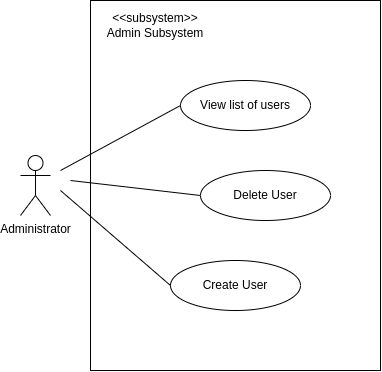

The diagram above was exported from draw.io. Its source (the exported page's mxGraphModel, read from the mxfile embedded in the PNG):
<mxGraphModel dx="1257" dy="747" grid="1" gridSize="10" guides="1" tooltips="1" connect="1" arrows="1" fold="1" page="1" pageScale="1" pageWidth="850" pageHeight="1100" math="0" shadow="0">
  <root>
    <mxCell id="0" />
    <mxCell id="1" parent="0" />
    <mxCell id="puTaV5ge7qOP3Mvq7ktK-1" value="" style="rounded=0;whiteSpace=wrap;html=1;" parent="1" vertex="1">
      <mxGeometry x="160" y="40" width="290" height="370" as="geometry" />
    </mxCell>
    <mxCell id="puTaV5ge7qOP3Mvq7ktK-2" value="&amp;lt;&amp;lt;subsystem&amp;gt;&amp;gt;&lt;br&gt;Admin Subsystem" style="text;html=1;strokeColor=none;fillColor=none;align=center;verticalAlign=middle;whiteSpace=wrap;rounded=0;" parent="1" vertex="1">
      <mxGeometry x="160" y="50" width="130" height="30" as="geometry" />
    </mxCell>
    <mxCell id="puTaV5ge7qOP3Mvq7ktK-3" value="Administrator" style="shape=umlActor;verticalLabelPosition=bottom;verticalAlign=top;html=1;outlineConnect=0;" parent="1" vertex="1">
      <mxGeometry x="90" y="195" width="30" height="60" as="geometry" />
    </mxCell>
    <mxCell id="puTaV5ge7qOP3Mvq7ktK-5" value="View list of users" style="ellipse;whiteSpace=wrap;html=1;" parent="1" vertex="1">
      <mxGeometry x="250" y="120" width="130" height="50" as="geometry" />
    </mxCell>
    <mxCell id="puTaV5ge7qOP3Mvq7ktK-6" value="Create User" style="ellipse;whiteSpace=wrap;html=1;" parent="1" vertex="1">
      <mxGeometry x="240" y="300" width="130" height="50" as="geometry" />
    </mxCell>
    <mxCell id="puTaV5ge7qOP3Mvq7ktK-7" value="" style="endArrow=none;html=1;rounded=0;entryX=0;entryY=0.5;entryDx=0;entryDy=0;" parent="1" target="puTaV5ge7qOP3Mvq7ktK-5" edge="1">
      <mxGeometry width="50" height="50" relative="1" as="geometry">
        <mxPoint x="130" y="210" as="sourcePoint" />
        <mxPoint x="200" y="190" as="targetPoint" />
      </mxGeometry>
    </mxCell>
    <mxCell id="puTaV5ge7qOP3Mvq7ktK-8" value="" style="endArrow=none;html=1;rounded=0;entryX=0;entryY=0.5;entryDx=0;entryDy=0;" parent="1" target="puTaV5ge7qOP3Mvq7ktK-6" edge="1">
      <mxGeometry width="50" height="50" relative="1" as="geometry">
        <mxPoint x="130" y="230" as="sourcePoint" />
        <mxPoint x="200" y="190" as="targetPoint" />
      </mxGeometry>
    </mxCell>
    <mxCell id="puTaV5ge7qOP3Mvq7ktK-11" value="" style="endArrow=none;html=1;rounded=0;entryX=0;entryY=0.5;entryDx=0;entryDy=0;" parent="1" target="DUUD9G2cEUVeFKqI-DC3-1" edge="1">
      <mxGeometry width="50" height="50" relative="1" as="geometry">
        <mxPoint x="140" y="220" as="sourcePoint" />
        <mxPoint x="250" y="235" as="targetPoint" />
      </mxGeometry>
    </mxCell>
    <mxCell id="DUUD9G2cEUVeFKqI-DC3-1" value="Delete User" style="ellipse;whiteSpace=wrap;html=1;" vertex="1" parent="1">
      <mxGeometry x="270" y="210" width="130" height="50" as="geometry" />
    </mxCell>
  </root>
</mxGraphModel>